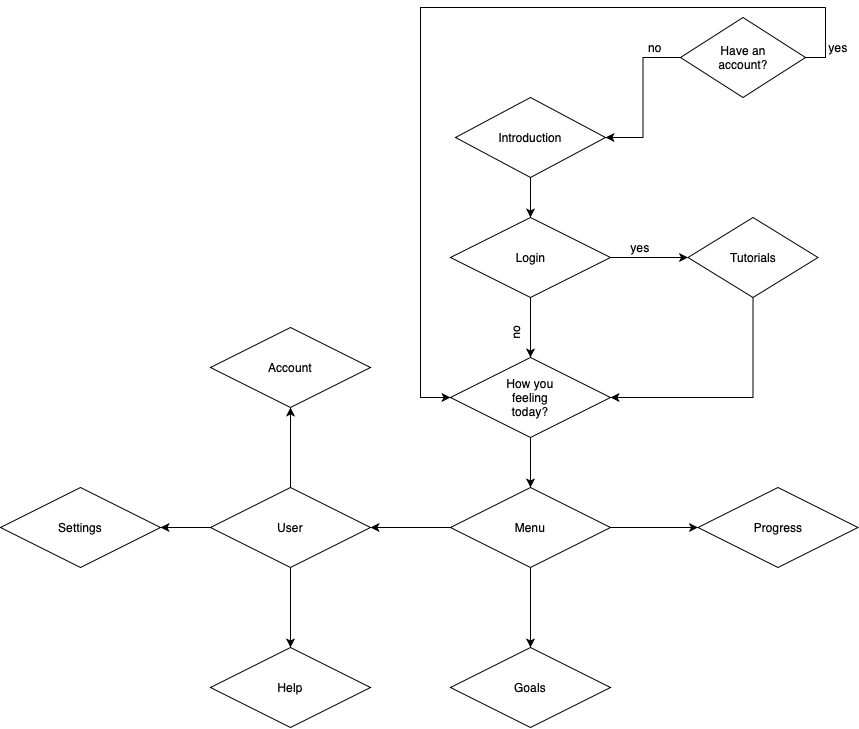

The diagram above was exported from draw.io. Its source (the exported page's mxGraphModel, read from the mxfile embedded in the PNG):
<mxGraphModel dx="2303" dy="845" grid="1" gridSize="10" guides="1" tooltips="1" connect="1" arrows="1" fold="1" page="1" pageScale="1" pageWidth="850" pageHeight="1100" math="0" shadow="0">
  <root>
    <mxCell id="0" />
    <mxCell id="1" parent="0" />
    <mxCell id="mMR1AggdwDzBl1ohEpz8-7" style="edgeStyle=orthogonalEdgeStyle;rounded=0;orthogonalLoop=1;jettySize=auto;html=1;exitX=1;exitY=0.5;exitDx=0;exitDy=0;entryX=0;entryY=0.5;entryDx=0;entryDy=0;" parent="1" source="mMR1AggdwDzBl1ohEpz8-1" target="mMR1AggdwDzBl1ohEpz8-6" edge="1">
      <mxGeometry relative="1" as="geometry" />
    </mxCell>
    <mxCell id="mMR1AggdwDzBl1ohEpz8-11" style="edgeStyle=orthogonalEdgeStyle;rounded=0;orthogonalLoop=1;jettySize=auto;html=1;exitX=0.5;exitY=1;exitDx=0;exitDy=0;entryX=0.5;entryY=0;entryDx=0;entryDy=0;" parent="1" source="mMR1AggdwDzBl1ohEpz8-1" target="mMR1AggdwDzBl1ohEpz8-10" edge="1">
      <mxGeometry relative="1" as="geometry" />
    </mxCell>
    <mxCell id="mMR1AggdwDzBl1ohEpz8-1" value="" style="rhombus;whiteSpace=wrap;html=1;" parent="1" vertex="1">
      <mxGeometry x="240" y="230" width="160" height="80" as="geometry" />
    </mxCell>
    <UserObject label="Login" placeholders="1" name="Variable" id="mMR1AggdwDzBl1ohEpz8-2">
      <mxCell style="text;html=1;strokeColor=none;fillColor=none;align=center;verticalAlign=middle;whiteSpace=wrap;overflow=hidden;" parent="1" vertex="1">
        <mxGeometry x="277.5" y="260" width="85" height="20" as="geometry" />
      </mxCell>
    </UserObject>
    <mxCell id="mMR1AggdwDzBl1ohEpz8-5" style="edgeStyle=orthogonalEdgeStyle;rounded=0;orthogonalLoop=1;jettySize=auto;html=1;exitX=0.5;exitY=1;exitDx=0;exitDy=0;entryX=0.5;entryY=0;entryDx=0;entryDy=0;" parent="1" source="mMR1AggdwDzBl1ohEpz8-3" target="mMR1AggdwDzBl1ohEpz8-1" edge="1">
      <mxGeometry relative="1" as="geometry" />
    </mxCell>
    <mxCell id="mMR1AggdwDzBl1ohEpz8-3" value="" style="rhombus;whiteSpace=wrap;html=1;" parent="1" vertex="1">
      <mxGeometry x="245" y="110" width="150" height="80" as="geometry" />
    </mxCell>
    <mxCell id="mMR1AggdwDzBl1ohEpz8-4" value="Introduction" style="text;html=1;strokeColor=none;fillColor=none;align=center;verticalAlign=middle;whiteSpace=wrap;rounded=0;" parent="1" vertex="1">
      <mxGeometry x="300" y="140" width="40" height="20" as="geometry" />
    </mxCell>
    <mxCell id="mMR1AggdwDzBl1ohEpz8-28" style="edgeStyle=orthogonalEdgeStyle;rounded=0;orthogonalLoop=1;jettySize=auto;html=1;exitX=0.5;exitY=1;exitDx=0;exitDy=0;entryX=1;entryY=0.5;entryDx=0;entryDy=0;" parent="1" source="mMR1AggdwDzBl1ohEpz8-6" target="mMR1AggdwDzBl1ohEpz8-10" edge="1">
      <mxGeometry relative="1" as="geometry" />
    </mxCell>
    <mxCell id="mMR1AggdwDzBl1ohEpz8-6" value="" style="rhombus;whiteSpace=wrap;html=1;" parent="1" vertex="1">
      <mxGeometry x="477.5" y="230" width="130" height="80" as="geometry" />
    </mxCell>
    <mxCell id="mMR1AggdwDzBl1ohEpz8-8" value="Tutorials" style="text;html=1;strokeColor=none;fillColor=none;align=center;verticalAlign=middle;whiteSpace=wrap;rounded=0;" parent="1" vertex="1">
      <mxGeometry x="522.5" y="260" width="40" height="20" as="geometry" />
    </mxCell>
    <mxCell id="mMR1AggdwDzBl1ohEpz8-9" value="yes" style="text;html=1;strokeColor=none;fillColor=none;align=center;verticalAlign=middle;whiteSpace=wrap;rounded=0;" parent="1" vertex="1">
      <mxGeometry x="410" y="250" width="40" height="20" as="geometry" />
    </mxCell>
    <mxCell id="mMR1AggdwDzBl1ohEpz8-31" style="edgeStyle=orthogonalEdgeStyle;rounded=0;orthogonalLoop=1;jettySize=auto;html=1;exitX=0.5;exitY=1;exitDx=0;exitDy=0;entryX=0.5;entryY=0;entryDx=0;entryDy=0;" parent="1" source="mMR1AggdwDzBl1ohEpz8-10" target="mMR1AggdwDzBl1ohEpz8-30" edge="1">
      <mxGeometry relative="1" as="geometry" />
    </mxCell>
    <mxCell id="mMR1AggdwDzBl1ohEpz8-10" value="" style="rhombus;whiteSpace=wrap;html=1;" parent="1" vertex="1">
      <mxGeometry x="240" y="370" width="160" height="80" as="geometry" />
    </mxCell>
    <mxCell id="mMR1AggdwDzBl1ohEpz8-12" value="How you feeling today?" style="text;html=1;strokeColor=none;fillColor=none;align=center;verticalAlign=middle;whiteSpace=wrap;rounded=0;" parent="1" vertex="1">
      <mxGeometry x="285" y="385" width="70" height="50" as="geometry" />
    </mxCell>
    <mxCell id="mMR1AggdwDzBl1ohEpz8-13" value="no" style="text;html=1;strokeColor=none;fillColor=none;align=center;verticalAlign=middle;whiteSpace=wrap;rounded=0;rotation=270;" parent="1" vertex="1">
      <mxGeometry x="290" y="340" width="30" height="10" as="geometry" />
    </mxCell>
    <mxCell id="mMR1AggdwDzBl1ohEpz8-20" style="edgeStyle=orthogonalEdgeStyle;rounded=0;orthogonalLoop=1;jettySize=auto;html=1;exitX=0;exitY=0.5;exitDx=0;exitDy=0;entryX=1;entryY=0.5;entryDx=0;entryDy=0;" parent="1" source="mMR1AggdwDzBl1ohEpz8-18" target="mMR1AggdwDzBl1ohEpz8-3" edge="1">
      <mxGeometry relative="1" as="geometry" />
    </mxCell>
    <mxCell id="mMR1AggdwDzBl1ohEpz8-22" style="edgeStyle=orthogonalEdgeStyle;rounded=0;orthogonalLoop=1;jettySize=auto;html=1;exitX=1;exitY=0.5;exitDx=0;exitDy=0;entryX=0;entryY=0.5;entryDx=0;entryDy=0;" parent="1" source="mMR1AggdwDzBl1ohEpz8-18" target="mMR1AggdwDzBl1ohEpz8-10" edge="1">
      <mxGeometry relative="1" as="geometry">
        <mxPoint x="28.333333333333332" y="50" as="targetPoint" />
        <Array as="points">
          <mxPoint x="615" y="70" />
          <mxPoint x="615" y="20" />
          <mxPoint x="210" y="20" />
          <mxPoint x="210" y="410" />
        </Array>
      </mxGeometry>
    </mxCell>
    <mxCell id="mMR1AggdwDzBl1ohEpz8-18" value="" style="rhombus;whiteSpace=wrap;html=1;" parent="1" vertex="1">
      <mxGeometry x="470" y="30" width="125" height="80" as="geometry" />
    </mxCell>
    <mxCell id="mMR1AggdwDzBl1ohEpz8-19" value="Have an account?&lt;br&gt;" style="text;html=1;strokeColor=none;fillColor=none;align=center;verticalAlign=middle;whiteSpace=wrap;rounded=0;" parent="1" vertex="1">
      <mxGeometry x="512.5" y="60" width="40" height="20" as="geometry" />
    </mxCell>
    <mxCell id="mMR1AggdwDzBl1ohEpz8-24" value="yes" style="text;html=1;strokeColor=none;fillColor=none;align=center;verticalAlign=middle;whiteSpace=wrap;rounded=0;" parent="1" vertex="1">
      <mxGeometry x="607.5" y="50" width="40" height="20" as="geometry" />
    </mxCell>
    <mxCell id="mMR1AggdwDzBl1ohEpz8-25" value="no" style="text;html=1;strokeColor=none;fillColor=none;align=center;verticalAlign=middle;whiteSpace=wrap;rounded=0;" parent="1" vertex="1">
      <mxGeometry x="425" y="50" width="40" height="20" as="geometry" />
    </mxCell>
    <mxCell id="mMR1AggdwDzBl1ohEpz8-34" style="edgeStyle=orthogonalEdgeStyle;rounded=0;orthogonalLoop=1;jettySize=auto;html=1;exitX=1;exitY=0.5;exitDx=0;exitDy=0;entryX=0;entryY=0.5;entryDx=0;entryDy=0;" parent="1" source="mMR1AggdwDzBl1ohEpz8-30" target="mMR1AggdwDzBl1ohEpz8-33" edge="1">
      <mxGeometry relative="1" as="geometry" />
    </mxCell>
    <mxCell id="OSOisTCPeElro_oQ-ehT-2" value="" style="edgeStyle=orthogonalEdgeStyle;rounded=0;orthogonalLoop=1;jettySize=auto;html=1;" edge="1" parent="1" source="mMR1AggdwDzBl1ohEpz8-30" target="OSOisTCPeElro_oQ-ehT-1">
      <mxGeometry relative="1" as="geometry" />
    </mxCell>
    <mxCell id="OSOisTCPeElro_oQ-ehT-5" value="" style="edgeStyle=orthogonalEdgeStyle;rounded=0;orthogonalLoop=1;jettySize=auto;html=1;" edge="1" parent="1" source="mMR1AggdwDzBl1ohEpz8-30" target="OSOisTCPeElro_oQ-ehT-4">
      <mxGeometry relative="1" as="geometry" />
    </mxCell>
    <mxCell id="mMR1AggdwDzBl1ohEpz8-30" value="" style="rhombus;whiteSpace=wrap;html=1;" parent="1" vertex="1">
      <mxGeometry x="240" y="500" width="160" height="80" as="geometry" />
    </mxCell>
    <mxCell id="OSOisTCPeElro_oQ-ehT-8" value="" style="edgeStyle=orthogonalEdgeStyle;rounded=0;orthogonalLoop=1;jettySize=auto;html=1;" edge="1" parent="1" source="OSOisTCPeElro_oQ-ehT-4" target="OSOisTCPeElro_oQ-ehT-7">
      <mxGeometry relative="1" as="geometry" />
    </mxCell>
    <mxCell id="OSOisTCPeElro_oQ-ehT-11" value="" style="edgeStyle=orthogonalEdgeStyle;rounded=0;orthogonalLoop=1;jettySize=auto;html=1;" edge="1" parent="1" source="OSOisTCPeElro_oQ-ehT-4" target="OSOisTCPeElro_oQ-ehT-10">
      <mxGeometry relative="1" as="geometry" />
    </mxCell>
    <mxCell id="OSOisTCPeElro_oQ-ehT-13" value="" style="edgeStyle=orthogonalEdgeStyle;rounded=0;orthogonalLoop=1;jettySize=auto;html=1;" edge="1" parent="1" source="OSOisTCPeElro_oQ-ehT-4" target="OSOisTCPeElro_oQ-ehT-12">
      <mxGeometry relative="1" as="geometry" />
    </mxCell>
    <mxCell id="OSOisTCPeElro_oQ-ehT-4" value="" style="rhombus;whiteSpace=wrap;html=1;" vertex="1" parent="1">
      <mxGeometry y="500" width="160" height="80" as="geometry" />
    </mxCell>
    <mxCell id="OSOisTCPeElro_oQ-ehT-12" value="" style="rhombus;whiteSpace=wrap;html=1;" vertex="1" parent="1">
      <mxGeometry y="340" width="160" height="80" as="geometry" />
    </mxCell>
    <mxCell id="OSOisTCPeElro_oQ-ehT-10" value="" style="rhombus;whiteSpace=wrap;html=1;" vertex="1" parent="1">
      <mxGeometry y="660" width="160" height="80" as="geometry" />
    </mxCell>
    <mxCell id="OSOisTCPeElro_oQ-ehT-7" value="" style="rhombus;whiteSpace=wrap;html=1;" vertex="1" parent="1">
      <mxGeometry x="-210" y="500" width="160" height="80" as="geometry" />
    </mxCell>
    <mxCell id="OSOisTCPeElro_oQ-ehT-1" value="" style="rhombus;whiteSpace=wrap;html=1;" vertex="1" parent="1">
      <mxGeometry x="240" y="660" width="160" height="80" as="geometry" />
    </mxCell>
    <mxCell id="mMR1AggdwDzBl1ohEpz8-32" value="Menu" style="text;html=1;strokeColor=none;fillColor=none;align=center;verticalAlign=middle;whiteSpace=wrap;rounded=0;" parent="1" vertex="1">
      <mxGeometry x="300" y="530" width="40" height="20" as="geometry" />
    </mxCell>
    <mxCell id="mMR1AggdwDzBl1ohEpz8-33" value="" style="rhombus;whiteSpace=wrap;html=1;" parent="1" vertex="1">
      <mxGeometry x="487.5" y="500" width="160" height="80" as="geometry" />
    </mxCell>
    <mxCell id="mMR1AggdwDzBl1ohEpz8-35" value="Progress&lt;br&gt;" style="text;html=1;strokeColor=none;fillColor=none;align=center;verticalAlign=middle;whiteSpace=wrap;rounded=0;" parent="1" vertex="1">
      <mxGeometry x="547.5" y="530" width="40" height="20" as="geometry" />
    </mxCell>
    <mxCell id="OSOisTCPeElro_oQ-ehT-3" value="Goals" style="text;html=1;strokeColor=none;fillColor=none;align=center;verticalAlign=middle;whiteSpace=wrap;rounded=0;" vertex="1" parent="1">
      <mxGeometry x="300" y="690" width="40" height="20" as="geometry" />
    </mxCell>
    <mxCell id="OSOisTCPeElro_oQ-ehT-6" value="User&lt;br&gt;" style="text;html=1;strokeColor=none;fillColor=none;align=center;verticalAlign=middle;whiteSpace=wrap;rounded=0;" vertex="1" parent="1">
      <mxGeometry x="60" y="530" width="40" height="20" as="geometry" />
    </mxCell>
    <mxCell id="OSOisTCPeElro_oQ-ehT-9" value="Settings&lt;br&gt;" style="text;html=1;strokeColor=none;fillColor=none;align=center;verticalAlign=middle;whiteSpace=wrap;rounded=0;" vertex="1" parent="1">
      <mxGeometry x="-150" y="530" width="40" height="20" as="geometry" />
    </mxCell>
    <mxCell id="OSOisTCPeElro_oQ-ehT-14" value="Account&lt;br&gt;" style="text;html=1;strokeColor=none;fillColor=none;align=center;verticalAlign=middle;whiteSpace=wrap;rounded=0;" vertex="1" parent="1">
      <mxGeometry x="60" y="370" width="40" height="20" as="geometry" />
    </mxCell>
    <mxCell id="OSOisTCPeElro_oQ-ehT-15" value="Help" style="text;html=1;strokeColor=none;fillColor=none;align=center;verticalAlign=middle;whiteSpace=wrap;rounded=0;" vertex="1" parent="1">
      <mxGeometry x="60" y="690" width="40" height="20" as="geometry" />
    </mxCell>
  </root>
</mxGraphModel>